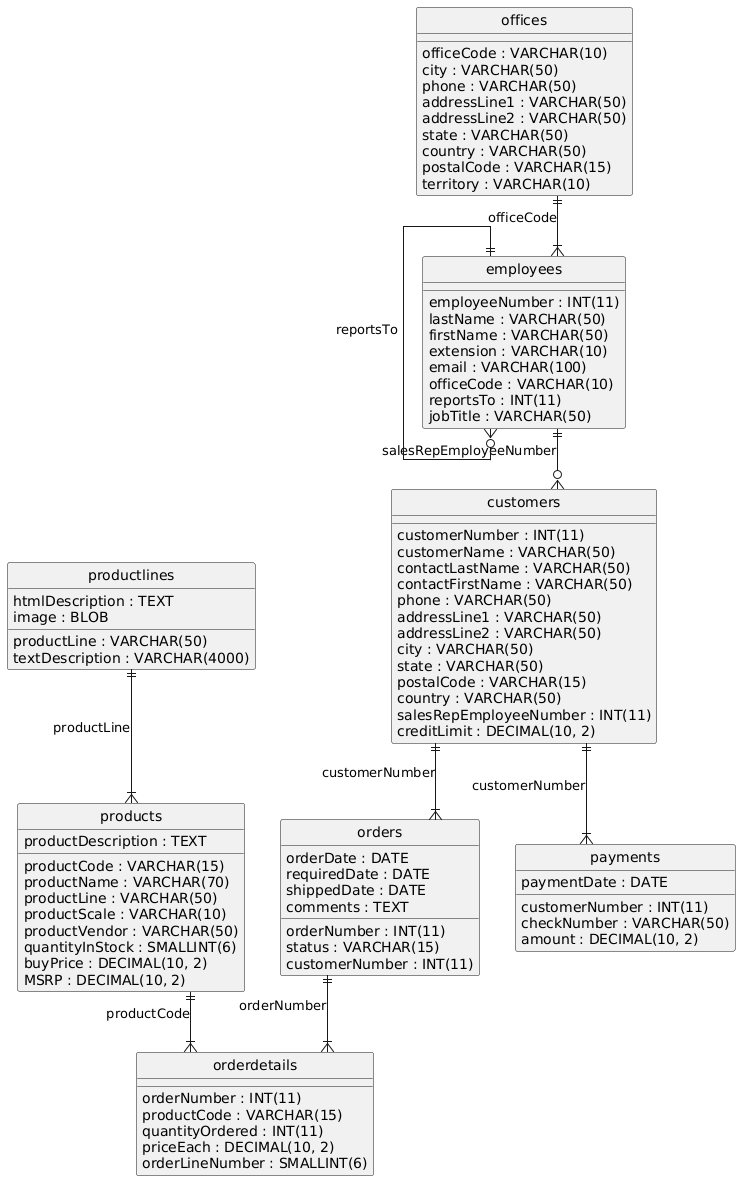

The diagram above was rendered by PlantUML. Its source (embedded in the PNG):
@startuml
hide circle
skinparam linetype ortho

entity "customers" as customers {
  customerNumber : INT(11)
  customerName : VARCHAR(50)
  contactLastName : VARCHAR(50)
  contactFirstName : VARCHAR(50)
  phone : VARCHAR(50)
  addressLine1 : VARCHAR(50)
  addressLine2 : VARCHAR(50)
  city : VARCHAR(50)
  state : VARCHAR(50)
  postalCode : VARCHAR(15)
  country : VARCHAR(50)
  salesRepEmployeeNumber : INT(11)
  creditLimit : DECIMAL(10, 2)
}

entity "employees" as employees {
  employeeNumber : INT(11)
  lastName : VARCHAR(50)
  firstName : VARCHAR(50)
  extension : VARCHAR(10)
  email : VARCHAR(100)
  officeCode : VARCHAR(10)
  reportsTo : INT(11)
  jobTitle : VARCHAR(50)
}

entity "offices" as offices {
  officeCode : VARCHAR(10)
  city : VARCHAR(50)
  phone : VARCHAR(50)
  addressLine1 : VARCHAR(50)
  addressLine2 : VARCHAR(50)
  state : VARCHAR(50)
  country : VARCHAR(50)
  postalCode : VARCHAR(15)
  territory : VARCHAR(10)
}

entity "orderdetails" as orderdetails {
  orderNumber : INT(11)
  productCode : VARCHAR(15)
  quantityOrdered : INT(11)
  priceEach : DECIMAL(10, 2)
  orderLineNumber : SMALLINT(6)
}

entity "orders" as orders {
  orderNumber : INT(11)
  orderDate : DATE
  requiredDate : DATE
  shippedDate : DATE
  status : VARCHAR(15)
  comments : TEXT
  customerNumber : INT(11)
}

entity "payments" as payments {
  customerNumber : INT(11)
  checkNumber : VARCHAR(50)
  paymentDate : DATE
  amount : DECIMAL(10, 2)
}

entity "productlines" as productlines {
  productLine : VARCHAR(50)
  textDescription : VARCHAR(4000)
  htmlDescription : TEXT
  image : BLOB
}

entity "products" as products {
  productCode : VARCHAR(15)
  productName : VARCHAR(70)
  productLine : VARCHAR(50)
  productScale : VARCHAR(10)
  productVendor : VARCHAR(50)
  productDescription : TEXT
  quantityInStock : SMALLINT(6)
  buyPrice : DECIMAL(10, 2)
  MSRP : DECIMAL(10, 2)
}

employees ||--o{ customers : "salesRepEmployeeNumber"
employees ||--o{ employees : "reportsTo"
offices ||--|{ employees : "officeCode"
orders ||--|{ orderdetails : "orderNumber"
products ||--|{ orderdetails : "productCode"
customers ||--|{ orders : "customerNumber"
customers ||--|{ payments : "customerNumber"
productlines ||--|{ products : "productLine"
@enduml